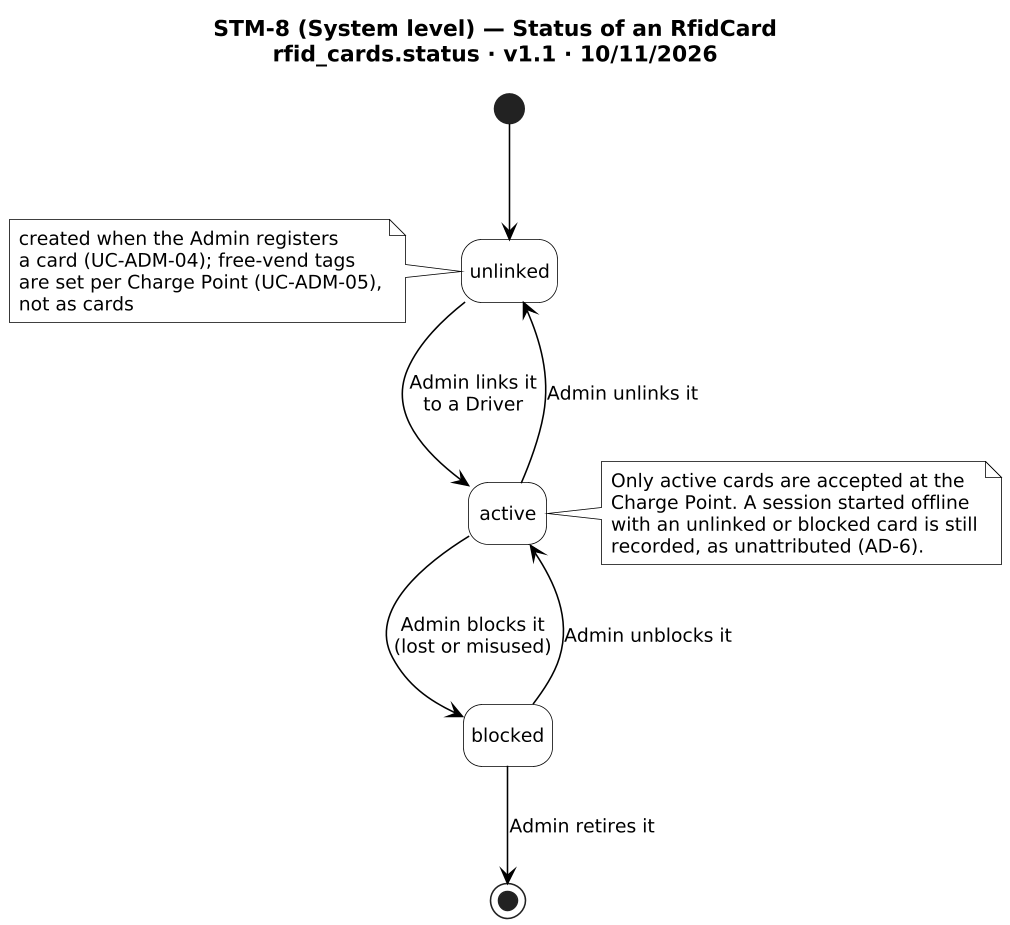

The diagram above was rendered by PlantUML. Its source (embedded in the PNG):
@startuml STM-8
!include _style.iuml
title STM-8 (System level) — Status of an RfidCard\nrfid_cards.status · v1.1 · 10/11/2026

[*] --> unlinked
note left of unlinked
  created when the Admin registers
  a card (UC-ADM-04); free-vend tags
  are set per Charge Point (UC-ADM-05),
  not as cards
end note
unlinked --> active : Admin links it\nto a Driver
active --> unlinked : Admin unlinks it
active --> blocked : Admin blocks it\n(lost or misused)
blocked --> active : Admin unblocks it
blocked --> [*] : Admin retires it
note right of active
  Only active cards are accepted at the
  Charge Point. A session started offline
  with an unlinked or blocked card is still
  recorded, as unattributed (AD-6).
end note
@enduml